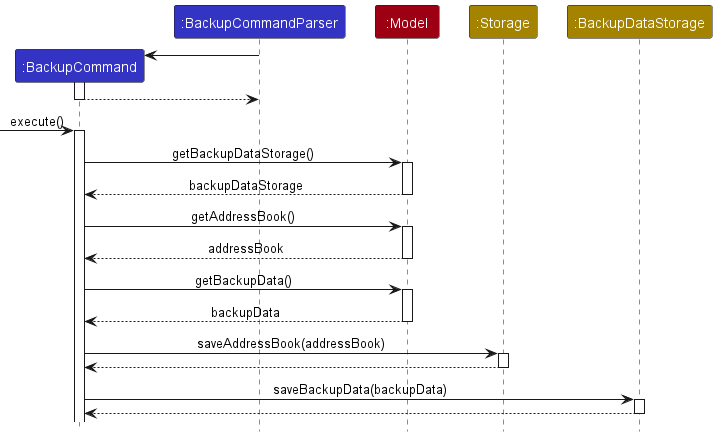

The diagram above was rendered by PlantUML. Its source (embedded in the PNG):
@startuml
'https://plantuml.com/sequence-diagram
!include style.puml

participant ":BackupCommand" as BackupCommand LOGIC_COLOR
participant ":BackupCommandParser" as BackupCommandParser LOGIC_COLOR
participant ":Model" as Model MODEL_COLOR
participant ":Storage" as Storage STORAGE_COLOR
participant ":BackupDataStorage" as BackupDataStorage STORAGE_COLOR

create BackupCommand
BackupCommandParser -> BackupCommand
activate BackupCommand
BackupCommand --> BackupCommandParser
deactivate BackupCommand
[-> BackupCommand : execute()
activate BackupCommand

BackupCommand -> Model : getBackupDataStorage()
activate Model
Model --> BackupCommand : backupDataStorage
deactivate Model

BackupCommand -> Model : getAddressBook()
activate Model
Model --> BackupCommand : addressBook
deactivate Model

BackupCommand -> Model : getBackupData()
activate Model
Model --> BackupCommand : backupData
deactivate Model

BackupCommand -> Storage : saveAddressBook(addressBook)
activate Storage
Storage --> BackupCommand
deactivate Storage

BackupCommand -> BackupDataStorage : saveBackupData(backupData)
activate BackupDataStorage
BackupDataStorage --> BackupCommand
deactivate BackupDataStorage

@enduml